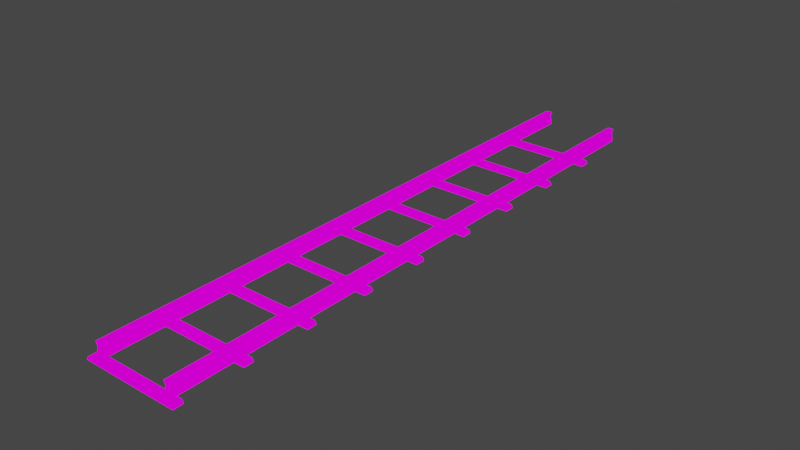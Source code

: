 # Source: Track01StraightLong.blend  (saved by Blender 3.6.11; exported with 4.5.12 LTS)
import bpy
from mathutils import Matrix  # noqa: F401  (used for matrix-valued properties, if any)

bpy.ops.wm.read_factory_settings(use_empty=True)
scene = bpy.context.scene
scene.name = 'Scene'

# ---- collections
col_collection = bpy.data.collections.new('Collection'); scene.collection.children.link(col_collection)

# ---- images (referenced by path relative to the original .blend; pixels are not part of the script)
import os
ASSET_DIR = os.environ.get("B2B_ASSET_DIR", "")  # directory of the original .blend (textures are referenced by path, not embedded)
HERE = os.path.dirname(os.path.abspath(__file__))  # packed textures are extracted next to this script under _unpacked/

def load_image(name, relpath, width, height, colorspace="sRGB"):
    """Load a texture the original file referenced (path relative to the .blend, or extracted next to this script)."""
    p = next((c for c in (os.path.join(HERE, relpath), os.path.join(ASSET_DIR, relpath)) if relpath and os.path.exists(c)), "")
    if p:
        img = bpy.data.images.load(p, check_existing=True)
        img.name = name
    else:  # same state as the original file: an image datablock whose file is absent (Cycles renders it pink)
        img = bpy.data.images.new(name, width, height)
        img.source = "FILE"
        img.filepath = "//" + (relpath or name)
    img.colorspace_settings.name = colorspace
    return img
img_track01_a_png_001 = load_image('Track01_a.png.001', 'Track01_a.png', 1024, 1024, 'sRGB')

# ---- materials (node trees are filled in below, after node groups)
mat_material = bpy.data.materials.new('Material')
mat_material.alpha_threshold = 0.0
mat_material.use_transparent_shadow = False
mat_material.roughness = 0.5
mat_material.line_color = (0.0, 0.0, 0.0, 1.0)

# ---- material node trees
mat_material.use_nodes = True; mat_material.node_tree.nodes.clear()
_N = mat_material.node_tree.nodes; _L = mat_material.node_tree.links
n0 = _N.new('ShaderNodeOutputMaterial'); n0.name = 'Material Output'; n0.location = (300, 300)
n1 = _N.new('ShaderNodeEmission'); n1.name = 'Emission'; n1.location = (10, 300)
n2 = _N.new('ShaderNodeTexImage'); n2.name = 'Image Texture'; n2.location = (-280, 280)
n2.image = img_track01_a_png_001
n2.interpolation = 'Closest'
_L.new(n1.outputs[0], n0.inputs[0])
_L.new(n2.outputs[0], n1.inputs[0])
n0.is_active_output = True

# ---- world
world_world = bpy.data.worlds.new('World'); scene.world = world_world
world_world.use_nodes = True; world_world.node_tree.nodes.clear()
_N = world_world.node_tree.nodes; _L = world_world.node_tree.links
n0 = _N.new('ShaderNodeOutputWorld'); n0.name = 'World Output'; n0.location = (300, 300)
n1 = _N.new('ShaderNodeBackground'); n1.name = 'Background'; n1.location = (10, 300)
n1.inputs[0].default_value = (0.05088, 0.05088, 0.05088, 1.0)
_L.new(n1.outputs[0], n0.inputs[0])
n0.is_active_output = True
world_world.color = (0.05088, 0.05088, 0.05088)
world_world.use_sun_shadow = False
world_world.sun_shadow_jitter_overblur = 0.0

# ---- meshes
me_cube = bpy.data.meshes.new('Cube')
me_cube.from_pydata([(1.4, -0.85, 0.1), (1.45, -0.85, -2.235e-08), (1.05, 9.0, 0.1), (1.4, -1.15, 0.1), (1.45, -1.15, -2.235e-08), (1.05, -9.0, 0.1), (1.25, -9.0, 0.1), (1.25, 9.0, 0.1), (1.1, 9.0, 0.4), (1.1, -9.0, 0.4), (1.2, -9.0, 0.4), (1.2, 9.0, 0.4), (-1.4, -0.85, 0.1), (-1.45, -0.85, -2.235e-08), (1.25, -9.0, 0.5), (1.45, 0.85, -2.235e-08), (1.05, 9.0, 0.5), (1.05, -9.0, 0.5), (1.4, 0.85, 0.1), (1.25, 9.0, 0.5), (1.45, 1.15, -2.235e-08), (1.4, 1.15, 0.1), (-1.05, 9.0, 0.1), (-1.4, -1.15, 0.1), (-1.45, -1.15, -2.235e-08), (-1.05, -9.0, 0.1), (-1.25, -9.0, 0.1), (-1.25, 9.0, 0.1), (-1.1, 9.0, 0.4), (-1.1, -9.0, 0.4), (-1.2, -9.0, 0.4), (-1.2, 9.0, 0.4), (-1.25, -9.0, 0.5), (-1.05, 9.0, 0.5), (-1.05, -9.0, 0.5), (-1.25, 9.0, 0.5), (-1.4, 1.15, 0.1), (-1.45, 1.15, -2.235e-08), (-1.4, 0.85, 0.1), (-1.45, 0.85, -2.235e-08), (1.4, 4.85, 0.1), (1.45, 4.85, -2.235e-08), (-1.45, 3.15, -2.235e-08), (-1.4, 3.15, 0.1), (1.45, 2.85, -2.235e-08), (1.4, 2.85, 0.1), (1.45, 3.15, -2.235e-08), (1.4, 3.15, 0.1), (1.45, -3.15, -2.235e-08), (1.4, -3.15, 0.1), (1.45, -2.85, -2.235e-08), (1.4, -2.85, 0.1), (-1.4, -2.85, 0.1), (-1.45, -2.85, -2.235e-08), (-1.4, -3.15, 0.1), (-1.45, -3.15, -2.235e-08), (1.45, 5.15, -2.235e-08), (1.4, 5.15, 0.1), (-1.4, 2.85, 0.1), (-1.45, 2.85, -2.235e-08), (-1.4, 5.15, 0.1), (-1.45, 5.15, -2.235e-08), (-1.4, 4.85, 0.1), (-1.45, 4.85, -2.235e-08), (1.4, -4.85, 0.1), (1.45, -4.85, -2.235e-08), (1.4, -5.15, 0.1), (1.45, -5.15, -2.235e-08), (-1.4, -4.85, 0.1), (-1.45, -4.85, -2.235e-08), (-1.4, -5.15, 0.1), (-1.45, -5.15, -2.235e-08), (1.45, -7.15, -2.235e-08), (1.4, -7.15, 0.1), (1.45, -6.85, -2.235e-08), (1.4, -6.85, 0.1), (-1.4, -6.85, 0.1), (-1.45, -6.85, -2.235e-08), (-1.4, -7.15, 0.1), (-1.45, -7.15, -2.235e-08), (1.45, -9.15, -2.235e-08), (1.4, -9.15, 0.1), (1.45, -8.85, -2.235e-08), (1.4, -8.85, 0.1), (-1.4, -8.85, 0.1), (-1.45, -8.85, -2.235e-08), (-1.4, -9.15, 0.1), (-1.45, -9.15, -2.235e-08), (1.4, 6.85, 0.1), (1.45, 6.85, -2.235e-08), (1.45, 7.15, -2.235e-08), (1.4, 7.15, 0.1), (-1.4, 7.15, 0.1), (-1.45, 7.15, -2.235e-08), (-1.4, 6.85, 0.1), (-1.45, 6.85, -2.235e-08)], [], [(0, 12, 23, 3), (4, 3, 23, 24), (2, 5, 9, 8), (6, 7, 11, 10), (1, 0, 3, 4), (8, 9, 17, 16), (10, 11, 19, 14), (19, 16, 17, 14), (13, 12, 0, 1), (20, 21, 18, 15), (15, 18, 38, 39), (22, 28, 29, 25), (26, 30, 31, 27), (13, 24, 23, 12), (28, 33, 34, 29), (30, 32, 35, 31), (35, 32, 34, 33), (21, 36, 38, 18), (37, 36, 21, 20), (37, 39, 38, 36), (42, 43, 47, 46), (56, 57, 40, 41), (46, 47, 45, 44), (44, 45, 58, 59), (47, 43, 58, 45), (50, 51, 49, 48), (48, 49, 54, 55), (51, 52, 54, 49), (53, 52, 51, 50), (53, 55, 54, 52), (41, 40, 62, 63), (42, 59, 58, 43), (57, 60, 62, 40), (61, 60, 57, 56), (61, 63, 62, 60), (64, 68, 70, 66), (67, 66, 70, 71), (65, 64, 66, 67), (69, 68, 64, 65), (69, 71, 70, 68), (74, 75, 73, 72), (72, 73, 78, 79), (75, 76, 78, 73), (77, 76, 75, 74), (77, 79, 78, 76), (82, 83, 81, 80), (80, 81, 86, 87), (83, 84, 86, 81), (85, 84, 83, 82), (85, 87, 86, 84), (90, 91, 88, 89), (89, 88, 94, 95), (91, 92, 94, 88), (93, 92, 91, 90), (93, 95, 94, 92)])
_uv = me_cube.uv_layers.new(name='UVMap')
_uv.uv.foreach_set('vector', [0.9453, 0.4219, 0.0, 0.4219, 0.0, 0.2812, 0.9453, 0.2812, 0.03112, 0.2154, 0.05611, 0.2654, 1.0, 0.2654, 1.0, 0.2154, 3.0, 1.0, -1.999, 1.0, -1.999, 0.8831, 3.0, 0.8831, -1.999, 0.4842, 3.0, 0.4842, 3.0, 0.6069, -1.999, 0.6069, 0.0, 0.4219, 0.05469, 0.4219, 0.05469, 0.2812, 0.0, 0.2812, 3.0, 0.8831, -1.999, 0.8831, -1.999, 0.7921, 3.0, 0.7921, -1.999, 0.6069, 3.0, 0.6069, 3.0, 0.6921, -1.999, 0.6921, 3.0, 0.6921, 3.0, 0.7921, -1.999, 0.7921, -1.999, 0.6921, 1.0, 0.484, 1.0, 0.4359, 0.05611, 0.4359, 0.03112, 0.484, 0.0, 0.4219, 0.05469, 0.4219, 0.05469, 0.2812, 0.0, 0.2812, 0.03112, 0.2154, 0.05611, 0.2654, 1.0, 0.2654, 1.0, 0.2154, 3.0, 1.0, 3.0, 0.8831, -1.999, 0.8831, -1.999, 1.0, -1.999, 0.4842, -1.999, 0.6069, 3.0, 0.6069, 3.0, 0.4842, 0.0, 0.4219, 0.0, 0.2812, 0.05469, 0.2812, 0.05469, 0.4219, 3.0, 0.8831, 3.0, 0.7921, -1.999, 0.7921, -1.999, 0.8831, -1.999, 0.6069, -1.999, 0.6921, 3.0, 0.6921, 3.0, 0.6069, 3.0, 0.6921, -1.999, 0.6921, -1.999, 0.7921, 3.0, 0.7921, 1.0, 0.4219, 0.05469, 0.4219, 0.05469, 0.2812, 1.0, 0.2812, 1.0, 0.484, 1.0, 0.4359, 0.05611, 0.4359, 0.03112, 0.484, 0.0, 0.4219, 0.0, 0.2812, 0.05469, 0.2812, 0.05469, 0.4219, 1.0, 0.484, 1.0, 0.4359, 0.05611, 0.4359, 0.03112, 0.484, 0.0, 0.4219, 0.05469, 0.4219, 0.05469, 0.2812, 0.0, 0.2812, 0.0, 0.4219, 0.05469, 0.4219, 0.05469, 0.2812, 0.0, 0.2812, 0.03112, 0.2154, 0.05611, 0.2654, 1.0, 0.2654, 1.0, 0.2154, 0.0, 0.4219, 0.9453, 0.4219, 0.9453, 0.2812, 0.0, 0.2812, 0.0, 0.4219, 0.05469, 0.4219, 0.05469, 0.2812, 0.0, 0.2812, 0.03112, 0.2154, 0.05611, 0.2654, 1.0, 0.2654, 1.0, 0.2154, 0.05469, 0.4219, 1.0, 0.4219, 1.0, 0.2812, 0.05469, 0.2812, 1.0, 0.484, 1.0, 0.4359, 0.05611, 0.4359, 0.03112, 0.484, 0.0, 0.4219, 0.0, 0.2812, 0.05469, 0.2812, 0.05469, 0.4219, 0.03112, 0.2154, 0.05611, 0.2654, 1.0, 0.2654, 1.0, 0.2154, 0.0, 0.4219, 0.0, 0.2812, 0.05469, 0.2812, 0.05469, 0.4219, 0.9453, 0.4219, 0.0, 0.4219, 0.0, 0.2812, 0.9453, 0.2812, 1.0, 0.484, 1.0, 0.4359, 0.05611, 0.4359, 0.03112, 0.484, 0.0, 0.4219, 0.0, 0.2812, 0.05469, 0.2812, 0.05469, 0.4219, 1.0, 0.4219, 0.05469, 0.4219, 0.05469, 0.2812, 1.0, 0.2812, 0.03112, 0.2154, 0.05611, 0.2654, 1.0, 0.2654, 1.0, 0.2154, 0.0, 0.4219, 0.05469, 0.4219, 0.05469, 0.2812, 0.0, 0.2812, 1.0, 0.484, 1.0, 0.4359, 0.05611, 0.4359, 0.03112, 0.484, 0.0, 0.4219, 0.0, 0.2812, 0.05469, 0.2812, 0.05469, 0.4219, 0.0, 0.4219, 0.05469, 0.4219, 0.05469, 0.2812, 0.0, 0.2812, 0.03112, 0.2154, 0.05611, 0.2654, 1.0, 0.2654, 1.0, 0.2154, 0.05469, 0.4219, 1.0, 0.4219, 1.0, 0.2812, 0.05469, 0.2812, 1.0, 0.484, 1.0, 0.4359, 0.05611, 0.4359, 0.03112, 0.484, 0.0, 0.4219, 0.0, 0.2812, 0.05469, 0.2812, 0.05469, 0.4219, 0.0, 0.4219, 0.05469, 0.4219, 0.05469, 0.2812, 0.0, 0.2812, 0.03112, 0.2154, 0.05611, 0.2654, 1.0, 0.2654, 1.0, 0.2154, 0.9453, 0.4219, 0.0, 0.4219, 0.0, 0.2812, 0.9453, 0.2812, 1.0, 0.484, 1.0, 0.4359, 0.05611, 0.4359, 0.03112, 0.484, 0.0, 0.4219, 0.0, 0.2812, 0.05469, 0.2812, 0.05469, 0.4219, 0.0, 0.4219, 0.05469, 0.4219, 0.05469, 0.2812, 0.0, 0.2812, 0.03112, 0.2154, 0.05611, 0.2654, 1.0, 0.2654, 1.0, 0.2154, 0.05469, 0.2656, 1.0, 0.2656, 1.0, 0.125, 0.05469, 0.125, 1.0, 0.484, 1.0, 0.4359, 0.05611, 0.4359, 0.03112, 0.484, 0.0, 0.4219, 0.0, 0.2812, 0.05469, 0.2812, 0.05469, 0.4219])
me_cube.materials.append(mat_material)
me_cube.use_mirror_vertex_groups = False
me_cube.update()

# ---- objects
ob_track01straightlong = bpy.data.objects.new('Track01StraightLong', me_cube)

# ---- transforms, parenting, visibility, modifiers, constraints
ob_track01straightlong.location = (0.0, 0.0, 0.0)
ob_track01straightlong.lock_rotations_4d = False
ob_track01straightlong.empty_display_type = 'ARROWS'
ob_track01straightlong.lineart.crease_threshold = 0.0

# ---- collection membership
col_collection.objects.link(ob_track01straightlong)

# ---- scene / render settings (as saved in the file)
scene.frame_start = 1; scene.frame_end = 250; scene.frame_set(1)
scene.render.engine = 'BLENDER_EEVEE_NEXT'
scene.cycles.sampling_pattern = 'TABULATED_SOBOL'
scene.cycles.use_light_tree = False
scene.view_settings.view_transform = 'Filmic'
bpy.context.view_layer.update()

# ---- added for rendering (the .blend has no active camera): camera
cam_auto = bpy.data.cameras.new('AutoCamera')
cam_auto.lens = 50.0
cam_auto.sensor_width = 36.0
cam_auto.clip_end = 1000.0
ob_auto_camera = bpy.data.objects.new('AutoCamera', cam_auto)
scene.collection.objects.link(ob_auto_camera)
ob_auto_camera.location = (17.0121, -20.4895, 13.8597)
ob_auto_camera.rotation_euler = (1.09748, -7.21219e-08, 0.694738)
scene.camera = ob_auto_camera
bpy.context.view_layer.update()
